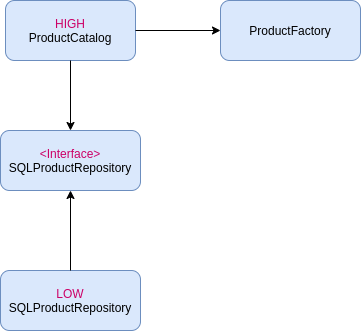

The diagram above was exported from draw.io. Its source (the exported page's mxGraphModel, read from the mxfile embedded in the PNG):
<mxGraphModel dx="1186" dy="1176" grid="1" gridSize="10" guides="1" tooltips="1" connect="1" arrows="1" fold="1" page="1" pageScale="1" pageWidth="1100" pageHeight="850" background="#ffffff" math="0" shadow="0">
  <root>
    <mxCell id="0" />
    <mxCell id="1" parent="0" />
    <mxCell id="rSHcEBPV_UjsPnX5auXw-5" value="&lt;font color=&quot;#cc0066&quot;&gt;HIGH&lt;/font&gt;&lt;br&gt;ProductCatalog" style="rounded=1;whiteSpace=wrap;html=1;fillColor=#dae8fc;strokeColor=#6c8ebf;container=0;collapsible=0;" parent="1" vertex="1">
      <mxGeometry x="205" y="250" width="130" height="60" as="geometry">
        <mxRectangle x="120" y="250" width="120" height="30" as="alternateBounds" />
      </mxGeometry>
    </mxCell>
    <mxCell id="rSHcEBPV_UjsPnX5auXw-6" value="&lt;font color=&quot;#cc0066&quot;&gt;&amp;lt;Interface&amp;gt;&lt;/font&gt;&lt;br&gt;SQLProductRepository" style="rounded=1;whiteSpace=wrap;html=1;fillColor=#dae8fc;strokeColor=#6c8ebf;verticalAlign=middle;" parent="1" vertex="1">
      <mxGeometry x="200" y="380" width="140" height="60" as="geometry" />
    </mxCell>
    <mxCell id="rSHcEBPV_UjsPnX5auXw-11" value="" style="endArrow=classic;html=1;entryX=0.5;entryY=0;entryDx=0;entryDy=0;exitX=0.5;exitY=1;exitDx=0;exitDy=0;" parent="1" source="rSHcEBPV_UjsPnX5auXw-5" target="rSHcEBPV_UjsPnX5auXw-6" edge="1">
      <mxGeometry width="50" height="50" relative="1" as="geometry">
        <mxPoint x="645" y="460" as="sourcePoint" />
        <mxPoint x="695" y="410" as="targetPoint" />
      </mxGeometry>
    </mxCell>
    <mxCell id="UTtJmntTaCD45weV54Zg-1" value="&lt;font color=&quot;#cc0066&quot;&gt;LOW&lt;/font&gt;&lt;br&gt;SQLProductRepository" style="rounded=1;whiteSpace=wrap;html=1;fillColor=#dae8fc;strokeColor=#6c8ebf;verticalAlign=middle;" vertex="1" parent="1">
      <mxGeometry x="200" y="520" width="140" height="60" as="geometry" />
    </mxCell>
    <mxCell id="UTtJmntTaCD45weV54Zg-2" value="" style="endArrow=classic;html=1;entryX=0.5;entryY=1;entryDx=0;entryDy=0;" edge="1" parent="1" source="UTtJmntTaCD45weV54Zg-1" target="rSHcEBPV_UjsPnX5auXw-6">
      <mxGeometry width="50" height="50" relative="1" as="geometry">
        <mxPoint x="280" y="320" as="sourcePoint" />
        <mxPoint x="280" y="390" as="targetPoint" />
      </mxGeometry>
    </mxCell>
    <mxCell id="UTtJmntTaCD45weV54Zg-3" value="ProductFactory" style="rounded=1;whiteSpace=wrap;html=1;fillColor=#dae8fc;strokeColor=#6c8ebf;verticalAlign=middle;" vertex="1" parent="1">
      <mxGeometry x="420" y="250" width="140" height="60" as="geometry" />
    </mxCell>
    <mxCell id="UTtJmntTaCD45weV54Zg-4" value="" style="endArrow=classic;html=1;entryX=0;entryY=0.5;entryDx=0;entryDy=0;exitX=1;exitY=0.5;exitDx=0;exitDy=0;" edge="1" parent="1" source="rSHcEBPV_UjsPnX5auXw-5" target="UTtJmntTaCD45weV54Zg-3">
      <mxGeometry width="50" height="50" relative="1" as="geometry">
        <mxPoint x="280" y="320" as="sourcePoint" />
        <mxPoint x="280" y="390" as="targetPoint" />
      </mxGeometry>
    </mxCell>
  </root>
</mxGraphModel>